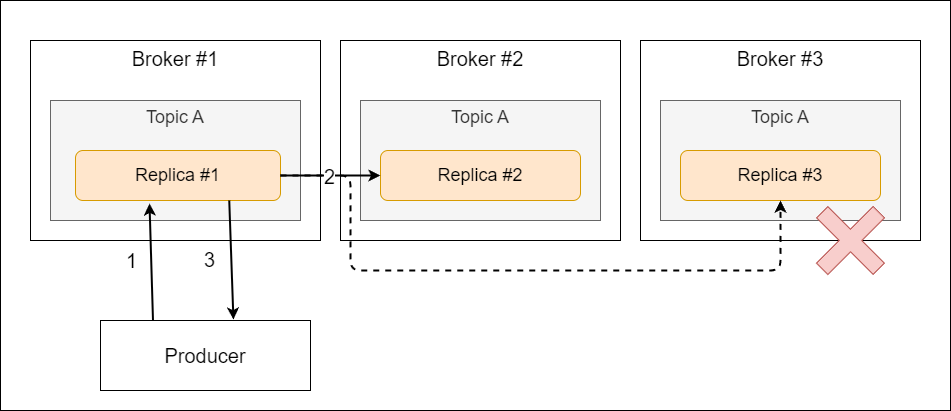

The diagram above was exported from draw.io. Its source (the exported page's mxGraphModel, read from the mxfile embedded in the PNG):
<mxGraphModel dx="2497" dy="1128" grid="1" gridSize="10" guides="1" tooltips="1" connect="1" arrows="1" fold="1" page="1" pageScale="1" pageWidth="850" pageHeight="1100" math="0" shadow="0">
  <root>
    <mxCell id="0" />
    <mxCell id="1" parent="0" />
    <mxCell id="29" value="" style="rounded=0;whiteSpace=wrap;html=1;fontSize=20;" vertex="1" parent="1">
      <mxGeometry width="950" height="410" as="geometry" />
    </mxCell>
    <mxCell id="11" value="Broker #2" style="rounded=0;whiteSpace=wrap;html=1;verticalAlign=top;fontSize=20;" parent="1" vertex="1">
      <mxGeometry x="340" y="40" width="280" height="200" as="geometry" />
    </mxCell>
    <mxCell id="2" value="Broker #1" style="rounded=0;whiteSpace=wrap;html=1;verticalAlign=top;fontSize=20;" parent="1" vertex="1">
      <mxGeometry x="30" y="40" width="290" height="200" as="geometry" />
    </mxCell>
    <mxCell id="6" value="Producer" style="rounded=0;whiteSpace=wrap;html=1;fontSize=20;" parent="1" vertex="1">
      <mxGeometry x="100" y="320" width="210" height="70" as="geometry" />
    </mxCell>
    <mxCell id="9" value="Topic A" style="rounded=0;whiteSpace=wrap;html=1;verticalAlign=top;fillColor=#f5f5f5;fontColor=#333333;strokeColor=#666666;fontSize=18;" parent="1" vertex="1">
      <mxGeometry x="50" y="100" width="250" height="120" as="geometry" />
    </mxCell>
    <mxCell id="4" value="Replica #1" style="rounded=1;whiteSpace=wrap;html=1;fillColor=#ffe6cc;strokeColor=#d79b00;fontSize=18;" parent="1" vertex="1">
      <mxGeometry x="75" y="150" width="205" height="50" as="geometry" />
    </mxCell>
    <mxCell id="12" value="Topic A" style="rounded=0;whiteSpace=wrap;html=1;verticalAlign=top;fillColor=#f5f5f5;fontColor=#333333;strokeColor=#666666;fontSize=18;" parent="1" vertex="1">
      <mxGeometry x="360" y="100" width="240" height="120" as="geometry" />
    </mxCell>
    <mxCell id="13" value="Replica #2" style="rounded=1;whiteSpace=wrap;html=1;fillColor=#ffe6cc;strokeColor=#d79b00;fontSize=18;" parent="1" vertex="1">
      <mxGeometry x="380" y="150" width="200" height="50" as="geometry" />
    </mxCell>
    <mxCell id="17" value="" style="endArrow=classic;html=1;strokeWidth=2;exitX=0.25;exitY=0;exitDx=0;exitDy=0;fontSize=16;entryX=0.361;entryY=1.06;entryDx=0;entryDy=0;entryPerimeter=0;" parent="1" source="6" edge="1" target="4">
      <mxGeometry width="50" height="50" relative="1" as="geometry">
        <mxPoint x="190" y="310" as="sourcePoint" />
        <mxPoint x="203" y="200" as="targetPoint" />
      </mxGeometry>
    </mxCell>
    <mxCell id="19" value="1" style="edgeLabel;html=1;align=center;verticalAlign=middle;resizable=0;points=[];fontSize=20;" parent="17" vertex="1" connectable="0">
      <mxGeometry x="-0.1999" y="-1" relative="1" as="geometry">
        <mxPoint x="-22" y="-13" as="offset" />
      </mxGeometry>
    </mxCell>
    <mxCell id="18" value="" style="endArrow=classic;html=1;strokeWidth=2;entryX=0.633;entryY=-0.014;entryDx=0;entryDy=0;exitX=0.75;exitY=1;exitDx=0;exitDy=0;entryPerimeter=0;" parent="1" target="6" edge="1" source="4">
      <mxGeometry width="50" height="50" relative="1" as="geometry">
        <mxPoint x="308" y="200" as="sourcePoint" />
        <mxPoint x="420" y="270" as="targetPoint" />
      </mxGeometry>
    </mxCell>
    <mxCell id="21" value="3" style="edgeLabel;html=1;align=center;verticalAlign=middle;resizable=0;points=[];fontSize=20;" parent="18" vertex="1" connectable="0">
      <mxGeometry x="0.25" relative="1" as="geometry">
        <mxPoint x="-23" y="-15" as="offset" />
      </mxGeometry>
    </mxCell>
    <mxCell id="22" value="Broker #3" style="rounded=0;whiteSpace=wrap;html=1;verticalAlign=top;fontSize=20;" vertex="1" parent="1">
      <mxGeometry x="640" y="40" width="280" height="200" as="geometry" />
    </mxCell>
    <mxCell id="23" value="Topic A" style="rounded=0;whiteSpace=wrap;html=1;verticalAlign=top;fillColor=#f5f5f5;fontColor=#333333;strokeColor=#666666;fontSize=18;" vertex="1" parent="1">
      <mxGeometry x="660" y="100" width="240" height="120" as="geometry" />
    </mxCell>
    <mxCell id="24" value="Replica #3" style="rounded=1;whiteSpace=wrap;html=1;fillColor=#ffe6cc;strokeColor=#d79b00;fontSize=18;" vertex="1" parent="1">
      <mxGeometry x="680" y="150" width="200" height="50" as="geometry" />
    </mxCell>
    <mxCell id="27" style="edgeStyle=orthogonalEdgeStyle;html=1;entryX=0.5;entryY=1;entryDx=0;entryDy=0;strokeWidth=2;dashed=1;" edge="1" parent="1" source="4" target="24">
      <mxGeometry relative="1" as="geometry">
        <Array as="points">
          <mxPoint x="350" y="175" />
          <mxPoint x="350" y="270" />
          <mxPoint x="780" y="270" />
        </Array>
      </mxGeometry>
    </mxCell>
    <mxCell id="16" style="edgeStyle=none;html=1;entryX=0;entryY=0.5;entryDx=0;entryDy=0;strokeWidth=2;" parent="1" source="4" target="13" edge="1">
      <mxGeometry relative="1" as="geometry" />
    </mxCell>
    <mxCell id="20" value="2" style="edgeLabel;html=1;align=center;verticalAlign=middle;resizable=0;points=[];fontSize=20;" parent="16" vertex="1" connectable="0">
      <mxGeometry x="-0.2762" relative="1" as="geometry">
        <mxPoint x="12" as="offset" />
      </mxGeometry>
    </mxCell>
    <mxCell id="28" value="" style="shape=cross;whiteSpace=wrap;html=1;fontSize=20;rotation=45;fillColor=#f8cecc;strokeColor=#b85450;" vertex="1" parent="1">
      <mxGeometry x="810" y="200" width="80" height="80" as="geometry" />
    </mxCell>
  </root>
</mxGraphModel>